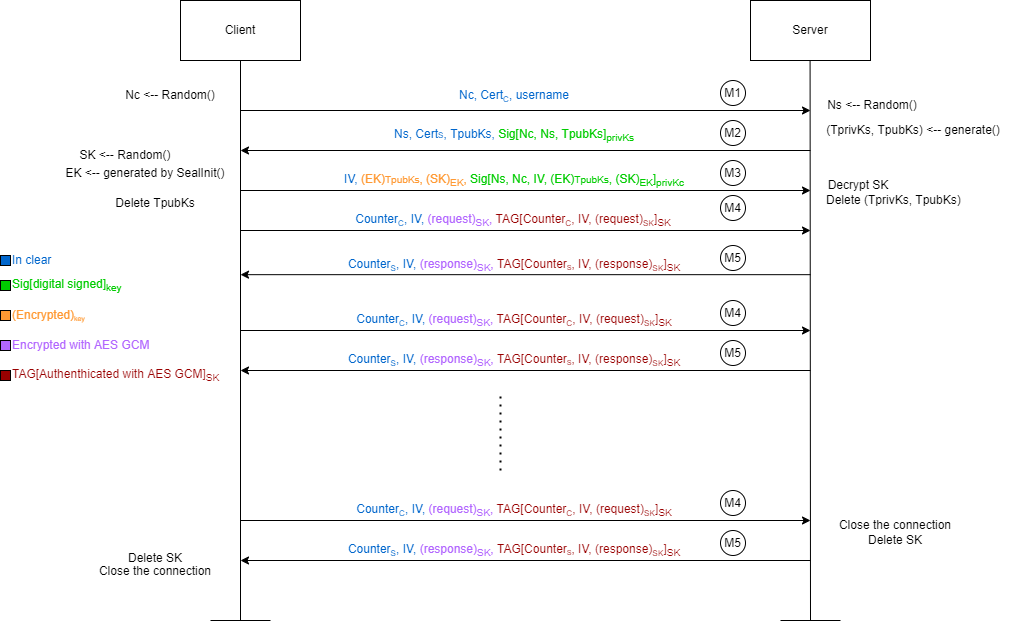

The diagram above was exported from draw.io. Its source (the exported page's mxGraphModel, read from the mxfile embedded in the PNG):
<mxGraphModel dx="2105" dy="547" grid="1" gridSize="10" guides="1" tooltips="1" connect="1" arrows="1" fold="1" page="1" pageScale="1" pageWidth="827" pageHeight="1169" math="0" shadow="0">
  <root>
    <mxCell id="0" />
    <mxCell id="1" parent="0" />
    <mxCell id="G8nuYaXEukYzTCdO5i9q-1" value="Client" style="rounded=0;whiteSpace=wrap;html=1;" parent="1" vertex="1">
      <mxGeometry x="80" y="20" width="120" height="60" as="geometry" />
    </mxCell>
    <mxCell id="G8nuYaXEukYzTCdO5i9q-2" value="Server" style="rounded=0;whiteSpace=wrap;html=1;" parent="1" vertex="1">
      <mxGeometry x="650" y="20" width="120" height="60" as="geometry" />
    </mxCell>
    <mxCell id="G8nuYaXEukYzTCdO5i9q-3" value="" style="endArrow=none;html=1;rounded=0;entryX=0.5;entryY=1;entryDx=0;entryDy=0;" parent="1" target="G8nuYaXEukYzTCdO5i9q-1" edge="1">
      <mxGeometry width="50" height="50" relative="1" as="geometry">
        <mxPoint x="140" y="640" as="sourcePoint" />
        <mxPoint x="140" y="160" as="targetPoint" />
      </mxGeometry>
    </mxCell>
    <mxCell id="G8nuYaXEukYzTCdO5i9q-6" value="" style="endArrow=classic;html=1;rounded=0;" parent="1" edge="1">
      <mxGeometry width="50" height="50" relative="1" as="geometry">
        <mxPoint x="140" y="130" as="sourcePoint" />
        <mxPoint x="710" y="130" as="targetPoint" />
      </mxGeometry>
    </mxCell>
    <mxCell id="G8nuYaXEukYzTCdO5i9q-8" value="&lt;font color=&quot;#0066cc&quot;&gt;Nc, Cert&lt;span style=&quot;font-size: 10px;&quot;&gt;&lt;sub&gt;C&lt;/sub&gt;&lt;/span&gt;, username&lt;/font&gt;" style="text;html=1;strokeColor=none;fillColor=none;align=center;verticalAlign=middle;whiteSpace=wrap;rounded=0;" parent="1" vertex="1">
      <mxGeometry x="154" y="105" width="520" height="20" as="geometry" />
    </mxCell>
    <mxCell id="G8nuYaXEukYzTCdO5i9q-13" value="" style="endArrow=classic;html=1;rounded=0;" parent="1" edge="1">
      <mxGeometry width="50" height="50" relative="1" as="geometry">
        <mxPoint x="710" y="170" as="sourcePoint" />
        <mxPoint x="140" y="170" as="targetPoint" />
      </mxGeometry>
    </mxCell>
    <mxCell id="G8nuYaXEukYzTCdO5i9q-30" value="M1" style="ellipse;whiteSpace=wrap;html=1;aspect=fixed;" parent="1" vertex="1">
      <mxGeometry x="620" y="100" width="25" height="25" as="geometry" />
    </mxCell>
    <mxCell id="G8nuYaXEukYzTCdO5i9q-37" value="" style="endArrow=none;html=1;rounded=0;entryX=0.5;entryY=1;entryDx=0;entryDy=0;" parent="1" edge="1">
      <mxGeometry width="50" height="50" relative="1" as="geometry">
        <mxPoint x="710" y="640" as="sourcePoint" />
        <mxPoint x="709.58" y="80.00000000000006" as="targetPoint" />
      </mxGeometry>
    </mxCell>
    <mxCell id="vCgX8S3VaKC0pNFefhN9-1" value="" style="whiteSpace=wrap;html=1;aspect=fixed;fontColor=#00CC00;fillColor=#00CC00;" parent="1" vertex="1">
      <mxGeometry x="-100" y="300" width="10" height="10" as="geometry" />
    </mxCell>
    <mxCell id="vCgX8S3VaKC0pNFefhN9-2" value="Sig[digital signed]&lt;sub&gt;key&lt;/sub&gt;" style="text;html=1;strokeColor=none;fillColor=none;align=left;verticalAlign=middle;whiteSpace=wrap;rounded=0;fontColor=#00CC00;" parent="1" vertex="1">
      <mxGeometry x="-90" y="295" width="210" height="20" as="geometry" />
    </mxCell>
    <mxCell id="vCgX8S3VaKC0pNFefhN9-4" value="" style="whiteSpace=wrap;html=1;aspect=fixed;fontColor=#00CC00;fillColor=#B266FF;" parent="1" vertex="1">
      <mxGeometry x="-100" y="360" width="10" height="10" as="geometry" />
    </mxCell>
    <mxCell id="vCgX8S3VaKC0pNFefhN9-5" value="&lt;font color=&quot;#b266ff&quot;&gt;Encrypted with AES GCM&lt;/font&gt;" style="text;html=1;strokeColor=none;fillColor=none;align=left;verticalAlign=middle;whiteSpace=wrap;rounded=0;fontColor=#00CC00;" parent="1" vertex="1">
      <mxGeometry x="-90" y="350" width="210" height="30" as="geometry" />
    </mxCell>
    <mxCell id="vCgX8S3VaKC0pNFefhN9-7" value="" style="whiteSpace=wrap;html=1;aspect=fixed;fontColor=#00CC00;fillColor=#FF9933;" parent="1" vertex="1">
      <mxGeometry x="-100" y="330" width="10" height="10" as="geometry" />
    </mxCell>
    <mxCell id="vCgX8S3VaKC0pNFefhN9-8" value="&lt;font color=&quot;#ff9933&quot;&gt;(Encrypted)&lt;span style=&quot;font-size: 8.33333px;&quot;&gt;&lt;sub style=&quot;&quot;&gt;key&lt;/sub&gt;&lt;/span&gt;&lt;/font&gt;" style="text;html=1;strokeColor=none;fillColor=none;align=left;verticalAlign=middle;whiteSpace=wrap;rounded=0;fontColor=#00CC00;" parent="1" vertex="1">
      <mxGeometry x="-90" y="320" width="210" height="30" as="geometry" />
    </mxCell>
    <mxCell id="sv9bkg1nE48GNgYMh1nH-1" value="" style="whiteSpace=wrap;html=1;aspect=fixed;fontColor=#00CC00;fillColor=#0066CC;" parent="1" vertex="1">
      <mxGeometry x="-100" y="275" width="10" height="10" as="geometry" />
    </mxCell>
    <mxCell id="sv9bkg1nE48GNgYMh1nH-2" value="&lt;font color=&quot;#0066cc&quot;&gt;In clear&lt;/font&gt;" style="text;html=1;strokeColor=none;fillColor=none;align=left;verticalAlign=middle;whiteSpace=wrap;rounded=0;" parent="1" vertex="1">
      <mxGeometry x="-90" y="265" width="210" height="30" as="geometry" />
    </mxCell>
    <mxCell id="sv9bkg1nE48GNgYMh1nH-4" value="&lt;font color=&quot;#0066cc&quot;&gt;Ns, Cert&lt;span style=&quot;font-size: 8.33333px;&quot;&gt;S&lt;/span&gt;, TpubKs,&lt;/font&gt; &lt;font color=&quot;#00cc00&quot;&gt;Sig[Nc, Ns, TpubKs]&lt;sub&gt;privKs&lt;/sub&gt;&lt;/font&gt;" style="text;html=1;strokeColor=none;fillColor=none;align=center;verticalAlign=middle;whiteSpace=wrap;rounded=0;" parent="1" vertex="1">
      <mxGeometry x="154" y="145" width="520" height="20" as="geometry" />
    </mxCell>
    <mxCell id="sv9bkg1nE48GNgYMh1nH-5" value="" style="endArrow=classic;html=1;rounded=0;" parent="1" edge="1">
      <mxGeometry width="50" height="50" relative="1" as="geometry">
        <mxPoint x="140" y="210" as="sourcePoint" />
        <mxPoint x="710" y="210" as="targetPoint" />
      </mxGeometry>
    </mxCell>
    <mxCell id="sv9bkg1nE48GNgYMh1nH-6" value="&lt;font color=&quot;#0066cc&quot;&gt;IV, &lt;/font&gt;&lt;font color=&quot;#ff9933&quot;&gt;(EK)&lt;span style=&quot;font-size: 10px;&quot;&gt;TpubKs&lt;/span&gt;, (SK)&lt;sub&gt;EK&lt;/sub&gt;,&lt;/font&gt;&amp;nbsp;&lt;font color=&quot;#00cc00&quot;&gt;Sig[Ns, Nc, IV,&amp;nbsp;(EK)&lt;span style=&quot;font-size: 10px;&quot;&gt;TpubKs&lt;/span&gt;, (SK)&lt;sub style=&quot;&quot;&gt;EK&lt;/sub&gt;]&lt;sub&gt;privKc&lt;/sub&gt;&lt;/font&gt;" style="text;html=1;strokeColor=none;fillColor=none;align=center;verticalAlign=middle;whiteSpace=wrap;rounded=0;" parent="1" vertex="1">
      <mxGeometry x="154" y="190" width="520" height="20" as="geometry" />
    </mxCell>
    <mxCell id="sv9bkg1nE48GNgYMh1nH-7" value="M2" style="ellipse;whiteSpace=wrap;html=1;aspect=fixed;" parent="1" vertex="1">
      <mxGeometry x="620" y="140" width="25" height="25" as="geometry" />
    </mxCell>
    <mxCell id="sv9bkg1nE48GNgYMh1nH-8" value="M3" style="ellipse;whiteSpace=wrap;html=1;aspect=fixed;" parent="1" vertex="1">
      <mxGeometry x="620" y="180" width="25" height="25" as="geometry" />
    </mxCell>
    <mxCell id="sv9bkg1nE48GNgYMh1nH-9" value="" style="endArrow=classic;html=1;rounded=0;" parent="1" edge="1">
      <mxGeometry width="50" height="50" relative="1" as="geometry">
        <mxPoint x="140" y="250" as="sourcePoint" />
        <mxPoint x="710" y="250" as="targetPoint" />
      </mxGeometry>
    </mxCell>
    <mxCell id="sv9bkg1nE48GNgYMh1nH-10" value="" style="endArrow=classic;html=1;rounded=0;" parent="1" edge="1">
      <mxGeometry width="50" height="50" relative="1" as="geometry">
        <mxPoint x="140" y="350" as="sourcePoint" />
        <mxPoint x="710" y="350" as="targetPoint" />
      </mxGeometry>
    </mxCell>
    <mxCell id="sv9bkg1nE48GNgYMh1nH-11" value="" style="endArrow=classic;html=1;rounded=0;" parent="1" edge="1">
      <mxGeometry width="50" height="50" relative="1" as="geometry">
        <mxPoint x="140" y="540" as="sourcePoint" />
        <mxPoint x="710" y="540" as="targetPoint" />
      </mxGeometry>
    </mxCell>
    <mxCell id="sv9bkg1nE48GNgYMh1nH-12" value="M4" style="ellipse;whiteSpace=wrap;html=1;aspect=fixed;" parent="1" vertex="1">
      <mxGeometry x="620" y="215" width="25" height="25" as="geometry" />
    </mxCell>
    <mxCell id="sv9bkg1nE48GNgYMh1nH-13" value="&lt;font color=&quot;#0066cc&quot;&gt;Counter&lt;span style=&quot;font-size: 10px;&quot;&gt;&lt;sub&gt;C&lt;/sub&gt;&lt;/span&gt;, IV,&lt;/font&gt;&lt;font color=&quot;#b266ff&quot;&gt; (request)&lt;/font&gt;&lt;sub style=&quot;color: rgb(178, 102, 255);&quot;&gt;SK&lt;/sub&gt;&lt;font color=&quot;#b266ff&quot;&gt;,&amp;nbsp;&lt;/font&gt;&lt;font color=&quot;#990000&quot;&gt;TAG[Counter&lt;span style=&quot;font-size: 10px;&quot;&gt;&lt;sub&gt;C&lt;/sub&gt;&lt;/span&gt;, IV, (request)&lt;span style=&quot;font-size: 10px;&quot;&gt;&lt;sub&gt;SK&lt;/sub&gt;&lt;/span&gt;]&lt;sub style=&quot;&quot;&gt;SK&lt;/sub&gt;&lt;/font&gt;" style="text;html=1;strokeColor=none;fillColor=none;align=center;verticalAlign=middle;whiteSpace=wrap;rounded=0;" parent="1" vertex="1">
      <mxGeometry x="152" y="230" width="522" height="20" as="geometry" />
    </mxCell>
    <mxCell id="sv9bkg1nE48GNgYMh1nH-14" value="&lt;font color=&quot;#0066cc&quot;&gt;Counter&lt;span style=&quot;font-size: 10px;&quot;&gt;&lt;sub&gt;C&lt;/sub&gt;&lt;/span&gt;, IV,&lt;/font&gt;&lt;font color=&quot;#b266ff&quot;&gt;&amp;nbsp;(request)&lt;/font&gt;&lt;sub style=&quot;color: rgb(178, 102, 255);&quot;&gt;SK&lt;/sub&gt;&lt;font color=&quot;#b266ff&quot;&gt;,&amp;nbsp;&lt;/font&gt;&lt;font color=&quot;#990000&quot;&gt;TAG[Counter&lt;span style=&quot;font-size: 10px;&quot;&gt;&lt;sub&gt;C&lt;/sub&gt;&lt;/span&gt;, IV, (request)&lt;span style=&quot;font-size: 10px;&quot;&gt;&lt;sub&gt;SK&lt;/sub&gt;&lt;/span&gt;]&lt;sub&gt;SK&lt;/sub&gt;&lt;/font&gt;" style="text;html=1;strokeColor=none;fillColor=none;align=center;verticalAlign=middle;whiteSpace=wrap;rounded=0;" parent="1" vertex="1">
      <mxGeometry x="154" y="330" width="520" height="20" as="geometry" />
    </mxCell>
    <mxCell id="sv9bkg1nE48GNgYMh1nH-15" value="&lt;font color=&quot;#0066cc&quot;&gt;Counter&lt;span style=&quot;font-size: 10px;&quot;&gt;&lt;sub&gt;C&lt;/sub&gt;&lt;/span&gt;, IV,&lt;/font&gt;&lt;font color=&quot;#b266ff&quot;&gt;&amp;nbsp;(request)&lt;/font&gt;&lt;sub style=&quot;color: rgb(178, 102, 255);&quot;&gt;SK&lt;/sub&gt;&lt;font color=&quot;#b266ff&quot;&gt;,&amp;nbsp;&lt;/font&gt;&lt;font color=&quot;#990000&quot;&gt;TAG[Counter&lt;span style=&quot;font-size: 10px;&quot;&gt;&lt;sub&gt;C&lt;/sub&gt;&lt;/span&gt;, IV, (request)&lt;span style=&quot;font-size: 10px;&quot;&gt;&lt;sub&gt;SK&lt;/sub&gt;&lt;/span&gt;]&lt;sub&gt;SK&lt;/sub&gt;&lt;/font&gt;" style="text;html=1;strokeColor=none;fillColor=none;align=center;verticalAlign=middle;whiteSpace=wrap;rounded=0;" parent="1" vertex="1">
      <mxGeometry x="154" y="520" width="520" height="20" as="geometry" />
    </mxCell>
    <mxCell id="sv9bkg1nE48GNgYMh1nH-16" value="" style="endArrow=classic;html=1;rounded=0;" parent="1" edge="1">
      <mxGeometry width="50" height="50" relative="1" as="geometry">
        <mxPoint x="710" y="294.17" as="sourcePoint" />
        <mxPoint x="140" y="294.17" as="targetPoint" />
      </mxGeometry>
    </mxCell>
    <mxCell id="sv9bkg1nE48GNgYMh1nH-17" value="" style="endArrow=classic;html=1;rounded=0;" parent="1" edge="1">
      <mxGeometry width="50" height="50" relative="1" as="geometry">
        <mxPoint x="710" y="390" as="sourcePoint" />
        <mxPoint x="140" y="390" as="targetPoint" />
      </mxGeometry>
    </mxCell>
    <mxCell id="sv9bkg1nE48GNgYMh1nH-18" value="&lt;font color=&quot;#0066cc&quot;&gt;Counter&lt;span style=&quot;font-size: 10px;&quot;&gt;&lt;sub&gt;S&lt;/sub&gt;&lt;/span&gt;, IV, &lt;/font&gt;&lt;span style=&quot;color: rgb(178, 102, 255);&quot;&gt;(response)&lt;/span&gt;&lt;sub style=&quot;color: rgb(178, 102, 255);&quot;&gt;SK&lt;/sub&gt;&lt;span style=&quot;color: rgb(178, 102, 255);&quot;&gt;,&amp;nbsp;&lt;/span&gt;&lt;span style=&quot;color: rgb(153, 0, 0);&quot;&gt;TAG[Counter&lt;span style=&quot;font-size: 8.33333px;&quot;&gt;&lt;sub&gt;S&lt;/sub&gt;&lt;/span&gt;&lt;/span&gt;&lt;span style=&quot;color: rgb(153, 0, 0);&quot;&gt;, IV, (response)&lt;/span&gt;&lt;span style=&quot;color: rgb(153, 0, 0); font-size: 10px;&quot;&gt;&lt;sub&gt;SK&lt;/sub&gt;&lt;/span&gt;&lt;span style=&quot;color: rgb(153, 0, 0);&quot;&gt;]&lt;/span&gt;&lt;sub style=&quot;color: rgb(153, 0, 0);&quot;&gt;SK&lt;/sub&gt;" style="text;html=1;strokeColor=none;fillColor=none;align=center;verticalAlign=middle;whiteSpace=wrap;rounded=0;" parent="1" vertex="1">
      <mxGeometry x="154" y="275" width="520" height="20" as="geometry" />
    </mxCell>
    <mxCell id="sv9bkg1nE48GNgYMh1nH-20" value="&lt;font color=&quot;#0066cc&quot;&gt;Counter&lt;span style=&quot;font-size: 10px;&quot;&gt;&lt;sub&gt;S&lt;/sub&gt;&lt;/span&gt;, IV,&amp;nbsp;&lt;/font&gt;&lt;span style=&quot;color: rgb(178, 102, 255);&quot;&gt;(response)&lt;/span&gt;&lt;sub style=&quot;color: rgb(178, 102, 255);&quot;&gt;SK&lt;/sub&gt;&lt;span style=&quot;color: rgb(178, 102, 255);&quot;&gt;,&amp;nbsp;&lt;/span&gt;&lt;span style=&quot;color: rgb(153, 0, 0);&quot;&gt;TAG[Counter&lt;span style=&quot;font-size: 8.33333px;&quot;&gt;&lt;sub&gt;S&lt;/sub&gt;&lt;/span&gt;&lt;/span&gt;&lt;span style=&quot;color: rgb(153, 0, 0);&quot;&gt;, IV, (response)&lt;/span&gt;&lt;span style=&quot;color: rgb(153, 0, 0); font-size: 10px;&quot;&gt;&lt;sub&gt;SK&lt;/sub&gt;&lt;/span&gt;&lt;span style=&quot;color: rgb(153, 0, 0);&quot;&gt;]&lt;/span&gt;&lt;sub style=&quot;color: rgb(153, 0, 0);&quot;&gt;SK&lt;/sub&gt;" style="text;html=1;strokeColor=none;fillColor=none;align=center;verticalAlign=middle;whiteSpace=wrap;rounded=0;" parent="1" vertex="1">
      <mxGeometry x="154" y="370" width="520" height="20" as="geometry" />
    </mxCell>
    <mxCell id="sv9bkg1nE48GNgYMh1nH-21" value="" style="endArrow=classic;html=1;rounded=0;" parent="1" edge="1">
      <mxGeometry width="50" height="50" relative="1" as="geometry">
        <mxPoint x="710" y="580" as="sourcePoint" />
        <mxPoint x="140" y="580" as="targetPoint" />
      </mxGeometry>
    </mxCell>
    <mxCell id="sv9bkg1nE48GNgYMh1nH-22" value="&lt;font color=&quot;#0066cc&quot;&gt;Counter&lt;span style=&quot;font-size: 10px;&quot;&gt;&lt;sub&gt;S&lt;/sub&gt;&lt;/span&gt;, IV,&amp;nbsp;&lt;/font&gt;&lt;span style=&quot;color: rgb(178, 102, 255);&quot;&gt;(response)&lt;/span&gt;&lt;sub style=&quot;color: rgb(178, 102, 255);&quot;&gt;SK&lt;/sub&gt;&lt;span style=&quot;color: rgb(178, 102, 255);&quot;&gt;,&amp;nbsp;&lt;/span&gt;&lt;span style=&quot;color: rgb(153, 0, 0);&quot;&gt;TAG[Counter&lt;span style=&quot;font-size: 8.33333px;&quot;&gt;&lt;sub&gt;S&lt;/sub&gt;&lt;/span&gt;&lt;/span&gt;&lt;span style=&quot;color: rgb(153, 0, 0);&quot;&gt;, IV, (response)&lt;/span&gt;&lt;span style=&quot;color: rgb(153, 0, 0); font-size: 10px;&quot;&gt;&lt;sub&gt;SK&lt;/sub&gt;&lt;/span&gt;&lt;span style=&quot;color: rgb(153, 0, 0);&quot;&gt;]&lt;/span&gt;&lt;sub style=&quot;color: rgb(153, 0, 0);&quot;&gt;SK&lt;/sub&gt;" style="text;html=1;strokeColor=none;fillColor=none;align=center;verticalAlign=middle;whiteSpace=wrap;rounded=0;" parent="1" vertex="1">
      <mxGeometry x="154" y="560" width="520" height="20" as="geometry" />
    </mxCell>
    <mxCell id="sv9bkg1nE48GNgYMh1nH-23" value="" style="endArrow=none;dashed=1;html=1;dashPattern=1 3;strokeWidth=2;rounded=0;fontColor=#B266FF;" parent="1" edge="1">
      <mxGeometry width="50" height="50" relative="1" as="geometry">
        <mxPoint x="400" y="490" as="sourcePoint" />
        <mxPoint x="400" y="410" as="targetPoint" />
      </mxGeometry>
    </mxCell>
    <mxCell id="sv9bkg1nE48GNgYMh1nH-24" value="M4" style="ellipse;whiteSpace=wrap;html=1;aspect=fixed;" parent="1" vertex="1">
      <mxGeometry x="620" y="320" width="25" height="25" as="geometry" />
    </mxCell>
    <mxCell id="sv9bkg1nE48GNgYMh1nH-25" value="M4" style="ellipse;whiteSpace=wrap;html=1;aspect=fixed;" parent="1" vertex="1">
      <mxGeometry x="620" y="510" width="25" height="25" as="geometry" />
    </mxCell>
    <mxCell id="sv9bkg1nE48GNgYMh1nH-26" value="M5" style="ellipse;whiteSpace=wrap;html=1;aspect=fixed;" parent="1" vertex="1">
      <mxGeometry x="620" y="265" width="25" height="25" as="geometry" />
    </mxCell>
    <mxCell id="sv9bkg1nE48GNgYMh1nH-27" value="M5" style="ellipse;whiteSpace=wrap;html=1;aspect=fixed;" parent="1" vertex="1">
      <mxGeometry x="620" y="360" width="25" height="25" as="geometry" />
    </mxCell>
    <mxCell id="sv9bkg1nE48GNgYMh1nH-28" value="M5" style="ellipse;whiteSpace=wrap;html=1;aspect=fixed;" parent="1" vertex="1">
      <mxGeometry x="620" y="550" width="25" height="25" as="geometry" />
    </mxCell>
    <mxCell id="sv9bkg1nE48GNgYMh1nH-29" value="&lt;font color=&quot;#000000&quot;&gt;Nc &amp;lt;-- Random()&lt;/font&gt;" style="text;html=1;strokeColor=none;fillColor=none;align=center;verticalAlign=middle;whiteSpace=wrap;rounded=0;fontColor=#B266FF;" parent="1" vertex="1">
      <mxGeometry x="15" y="100" width="110" height="30" as="geometry" />
    </mxCell>
    <mxCell id="sv9bkg1nE48GNgYMh1nH-30" value="&lt;font color=&quot;#000000&quot;&gt;Ns &amp;lt;-- Random()&lt;/font&gt;" style="text;html=1;strokeColor=none;fillColor=none;align=center;verticalAlign=middle;whiteSpace=wrap;rounded=0;fontColor=#B266FF;" parent="1" vertex="1">
      <mxGeometry x="717" y="110" width="110" height="30" as="geometry" />
    </mxCell>
    <mxCell id="sv9bkg1nE48GNgYMh1nH-31" value="&lt;font color=&quot;#000000&quot;&gt;(TprivKs, TpubKs) &amp;lt;-- generate()&lt;/font&gt;" style="text;html=1;strokeColor=none;fillColor=none;align=center;verticalAlign=middle;whiteSpace=wrap;rounded=0;fontColor=#B266FF;" parent="1" vertex="1">
      <mxGeometry x="710" y="135" width="206" height="30" as="geometry" />
    </mxCell>
    <mxCell id="sv9bkg1nE48GNgYMh1nH-32" value="SK &amp;lt;-- Random()" style="text;html=1;strokeColor=none;fillColor=none;align=center;verticalAlign=middle;whiteSpace=wrap;rounded=0;fontColor=#000000;" parent="1" vertex="1">
      <mxGeometry x="-30" y="160" width="110" height="30" as="geometry" />
    </mxCell>
    <mxCell id="sv9bkg1nE48GNgYMh1nH-33" value="EK &amp;lt;-- generated by SealInit()" style="text;html=1;strokeColor=none;fillColor=none;align=center;verticalAlign=middle;whiteSpace=wrap;rounded=0;fontColor=#000000;" parent="1" vertex="1">
      <mxGeometry x="-40" y="177.5" width="170" height="30" as="geometry" />
    </mxCell>
    <mxCell id="sv9bkg1nE48GNgYMh1nH-34" value="Decrypt SK" style="text;html=1;strokeColor=none;fillColor=none;align=center;verticalAlign=middle;whiteSpace=wrap;rounded=0;fontColor=#000000;" parent="1" vertex="1">
      <mxGeometry x="717" y="190" width="82" height="30" as="geometry" />
    </mxCell>
    <mxCell id="sv9bkg1nE48GNgYMh1nH-35" value="&lt;font color=&quot;#000000&quot;&gt;Delete (TprivKs, TpubKs)&amp;nbsp;&lt;/font&gt;" style="text;html=1;strokeColor=none;fillColor=none;align=center;verticalAlign=middle;whiteSpace=wrap;rounded=0;fontColor=#B266FF;" parent="1" vertex="1">
      <mxGeometry x="710" y="205" width="170" height="30" as="geometry" />
    </mxCell>
    <mxCell id="sv9bkg1nE48GNgYMh1nH-36" value="&lt;font color=&quot;#000000&quot;&gt;Delete TpubKs&lt;/font&gt;" style="text;html=1;strokeColor=none;fillColor=none;align=center;verticalAlign=middle;whiteSpace=wrap;rounded=0;fontColor=#B266FF;" parent="1" vertex="1">
      <mxGeometry x="-30" y="207.5" width="170" height="30" as="geometry" />
    </mxCell>
    <mxCell id="sv9bkg1nE48GNgYMh1nH-39" value="&lt;font color=&quot;#000000&quot;&gt;Close the connection&lt;/font&gt;" style="text;html=1;strokeColor=none;fillColor=none;align=center;verticalAlign=middle;whiteSpace=wrap;rounded=0;fontColor=#B266FF;" parent="1" vertex="1">
      <mxGeometry x="710" y="530" width="170" height="30" as="geometry" />
    </mxCell>
    <mxCell id="sv9bkg1nE48GNgYMh1nH-40" value="&lt;font color=&quot;#000000&quot;&gt;Delete SK&lt;/font&gt;" style="text;html=1;strokeColor=none;fillColor=none;align=center;verticalAlign=middle;whiteSpace=wrap;rounded=0;fontColor=#B266FF;" parent="1" vertex="1">
      <mxGeometry x="710" y="545" width="170" height="30" as="geometry" />
    </mxCell>
    <mxCell id="sv9bkg1nE48GNgYMh1nH-41" value="&lt;font color=&quot;#000000&quot;&gt;Close the connection&lt;/font&gt;" style="text;html=1;strokeColor=none;fillColor=none;align=center;verticalAlign=middle;whiteSpace=wrap;rounded=0;fontColor=#B266FF;" parent="1" vertex="1">
      <mxGeometry x="-30" y="575.5" width="170" height="30" as="geometry" />
    </mxCell>
    <mxCell id="sv9bkg1nE48GNgYMh1nH-42" value="&lt;font color=&quot;#000000&quot;&gt;Delete SK&lt;/font&gt;" style="text;html=1;strokeColor=none;fillColor=none;align=center;verticalAlign=middle;whiteSpace=wrap;rounded=0;fontColor=#B266FF;" parent="1" vertex="1">
      <mxGeometry x="-30" y="563" width="170" height="30" as="geometry" />
    </mxCell>
    <mxCell id="sv9bkg1nE48GNgYMh1nH-43" value="" style="endArrow=none;html=1;rounded=0;fontColor=#000000;" parent="1" edge="1">
      <mxGeometry width="50" height="50" relative="1" as="geometry">
        <mxPoint x="110" y="640" as="sourcePoint" />
        <mxPoint x="170" y="640" as="targetPoint" />
      </mxGeometry>
    </mxCell>
    <mxCell id="sv9bkg1nE48GNgYMh1nH-44" value="" style="endArrow=none;html=1;rounded=0;fontColor=#000000;" parent="1" edge="1">
      <mxGeometry width="50" height="50" relative="1" as="geometry">
        <mxPoint x="680.0000000000002" y="640" as="sourcePoint" />
        <mxPoint x="740" y="640" as="targetPoint" />
      </mxGeometry>
    </mxCell>
    <mxCell id="YnJuK6H7vg0D3ZuumYym-1" value="" style="whiteSpace=wrap;html=1;aspect=fixed;fontColor=#00CC00;fillColor=#990000;" parent="1" vertex="1">
      <mxGeometry x="-100" y="390" width="10" height="10" as="geometry" />
    </mxCell>
    <mxCell id="YnJuK6H7vg0D3ZuumYym-2" value="&lt;font color=&quot;#990000&quot;&gt;TAG[Authenthicated with AES GCM]&lt;sub&gt;SK&lt;/sub&gt;&lt;/font&gt;" style="text;html=1;strokeColor=none;fillColor=none;align=left;verticalAlign=middle;whiteSpace=wrap;rounded=0;fontColor=#0066CC;" parent="1" vertex="1">
      <mxGeometry x="-90" y="380" width="210" height="30" as="geometry" />
    </mxCell>
  </root>
</mxGraphModel>